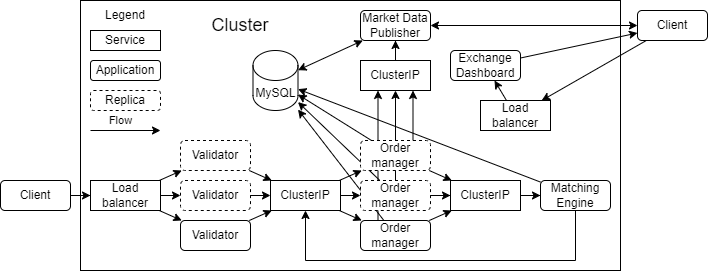

The diagram above was exported from draw.io. Its source (the exported page's mxGraphModel, read from the mxfile embedded in the PNG):
<mxGraphModel dx="795" dy="548" grid="1" gridSize="10" guides="1" tooltips="1" connect="1" arrows="1" fold="1" page="1" pageScale="1" pageWidth="827" pageHeight="1169" math="0" shadow="0">
  <root>
    <mxCell id="0" />
    <mxCell id="1" parent="0" />
    <mxCell id="X3iIzD8OFkBA2CY4n_os-1" value="" style="rounded=0;whiteSpace=wrap;html=1;" parent="1" vertex="1">
      <mxGeometry x="200" y="200" width="540" height="270" as="geometry" />
    </mxCell>
    <mxCell id="LCqBcy6OJTTHLPrcikNc-4" value="" style="endArrow=classic;html=1;rounded=0;" edge="1" parent="1" source="X3iIzD8OFkBA2CY4n_os-13" target="LCqBcy6OJTTHLPrcikNc-1">
      <mxGeometry width="50" height="50" relative="1" as="geometry">
        <mxPoint x="505" y="350" as="sourcePoint" />
        <mxPoint x="446" y="307" as="targetPoint" />
      </mxGeometry>
    </mxCell>
    <mxCell id="LCqBcy6OJTTHLPrcikNc-5" value="" style="endArrow=classic;html=1;rounded=0;" edge="1" parent="1" source="X3iIzD8OFkBA2CY4n_os-15" target="LCqBcy6OJTTHLPrcikNc-1">
      <mxGeometry width="50" height="50" relative="1" as="geometry">
        <mxPoint x="509" y="390" as="sourcePoint" />
        <mxPoint x="427" y="314" as="targetPoint" />
      </mxGeometry>
    </mxCell>
    <mxCell id="X3iIzD8OFkBA2CY4n_os-2" value="&lt;font style=&quot;font-size: 18px;&quot;&gt;Cluster&lt;/font&gt;" style="text;html=1;align=center;verticalAlign=middle;whiteSpace=wrap;rounded=0;movable=1;resizable=1;rotatable=1;deletable=1;editable=1;locked=0;connectable=1;" parent="1" vertex="1">
      <mxGeometry x="330" y="210" width="60" height="30" as="geometry" />
    </mxCell>
    <mxCell id="X3iIzD8OFkBA2CY4n_os-3" style="edgeStyle=orthogonalEdgeStyle;rounded=0;orthogonalLoop=1;jettySize=auto;html=1;exitX=0.5;exitY=1;exitDx=0;exitDy=0;" parent="1" source="X3iIzD8OFkBA2CY4n_os-2" target="X3iIzD8OFkBA2CY4n_os-2" edge="1">
      <mxGeometry relative="1" as="geometry" />
    </mxCell>
    <mxCell id="X3iIzD8OFkBA2CY4n_os-4" value="Validator" style="rounded=1;whiteSpace=wrap;html=1;" parent="1" vertex="1">
      <mxGeometry x="300" y="420" width="70" height="30" as="geometry" />
    </mxCell>
    <mxCell id="X3iIzD8OFkBA2CY4n_os-5" value="Load balancer" style="rounded=0;whiteSpace=wrap;html=1;" parent="1" vertex="1">
      <mxGeometry x="210" y="380" width="70" height="30" as="geometry" />
    </mxCell>
    <mxCell id="X3iIzD8OFkBA2CY4n_os-8" value="Validator" style="rounded=1;whiteSpace=wrap;html=1;dashed=1;" parent="1" vertex="1">
      <mxGeometry x="300" y="380" width="70" height="30" as="geometry" />
    </mxCell>
    <mxCell id="X3iIzD8OFkBA2CY4n_os-9" value="Validator" style="rounded=1;whiteSpace=wrap;html=1;dashed=1;" parent="1" vertex="1">
      <mxGeometry x="300" y="340" width="70" height="30" as="geometry" />
    </mxCell>
    <mxCell id="X3iIzD8OFkBA2CY4n_os-10" value="" style="endArrow=classic;html=1;rounded=0;" parent="1" source="X3iIzD8OFkBA2CY4n_os-5" target="X3iIzD8OFkBA2CY4n_os-9" edge="1">
      <mxGeometry width="50" height="50" relative="1" as="geometry">
        <mxPoint x="30" y="460" as="sourcePoint" />
        <mxPoint x="80" y="410" as="targetPoint" />
      </mxGeometry>
    </mxCell>
    <mxCell id="X3iIzD8OFkBA2CY4n_os-11" value="" style="endArrow=classic;html=1;rounded=0;" parent="1" source="X3iIzD8OFkBA2CY4n_os-5" target="X3iIzD8OFkBA2CY4n_os-8" edge="1">
      <mxGeometry width="50" height="50" relative="1" as="geometry">
        <mxPoint x="289" y="390" as="sourcePoint" />
        <mxPoint x="311" y="380" as="targetPoint" />
      </mxGeometry>
    </mxCell>
    <mxCell id="X3iIzD8OFkBA2CY4n_os-12" value="" style="endArrow=classic;html=1;rounded=0;" parent="1" source="X3iIzD8OFkBA2CY4n_os-5" target="X3iIzD8OFkBA2CY4n_os-4" edge="1">
      <mxGeometry width="50" height="50" relative="1" as="geometry">
        <mxPoint x="290" y="405" as="sourcePoint" />
        <mxPoint x="310" y="405" as="targetPoint" />
      </mxGeometry>
    </mxCell>
    <mxCell id="X3iIzD8OFkBA2CY4n_os-27" style="edgeStyle=orthogonalEdgeStyle;rounded=0;orthogonalLoop=1;jettySize=auto;html=1;exitX=1;exitY=0.5;exitDx=0;exitDy=0;" parent="1" source="X3iIzD8OFkBA2CY4n_os-13" target="X3iIzD8OFkBA2CY4n_os-26" edge="1">
      <mxGeometry relative="1" as="geometry" />
    </mxCell>
    <mxCell id="X3iIzD8OFkBA2CY4n_os-43" style="edgeStyle=orthogonalEdgeStyle;rounded=0;orthogonalLoop=1;jettySize=auto;html=1;exitX=0.5;exitY=0;exitDx=0;exitDy=0;" parent="1" source="X3iIzD8OFkBA2CY4n_os-13" target="X3iIzD8OFkBA2CY4n_os-38" edge="1">
      <mxGeometry relative="1" as="geometry" />
    </mxCell>
    <mxCell id="X3iIzD8OFkBA2CY4n_os-44" style="edgeStyle=orthogonalEdgeStyle;rounded=0;orthogonalLoop=1;jettySize=auto;html=1;exitX=0.25;exitY=0;exitDx=0;exitDy=0;entryX=0.25;entryY=1;entryDx=0;entryDy=0;" parent="1" source="X3iIzD8OFkBA2CY4n_os-15" target="X3iIzD8OFkBA2CY4n_os-38" edge="1">
      <mxGeometry relative="1" as="geometry" />
    </mxCell>
    <mxCell id="X3iIzD8OFkBA2CY4n_os-13" value="Order manager" style="rounded=1;whiteSpace=wrap;html=1;dashed=1;" parent="1" vertex="1">
      <mxGeometry x="480" y="380" width="70" height="30" as="geometry" />
    </mxCell>
    <mxCell id="X3iIzD8OFkBA2CY4n_os-45" style="edgeStyle=orthogonalEdgeStyle;rounded=0;orthogonalLoop=1;jettySize=auto;html=1;exitX=0.75;exitY=0;exitDx=0;exitDy=0;entryX=0.75;entryY=1;entryDx=0;entryDy=0;" parent="1" source="X3iIzD8OFkBA2CY4n_os-14" target="X3iIzD8OFkBA2CY4n_os-38" edge="1">
      <mxGeometry relative="1" as="geometry" />
    </mxCell>
    <mxCell id="X3iIzD8OFkBA2CY4n_os-14" value="Order manager" style="rounded=1;whiteSpace=wrap;html=1;dashed=1;" parent="1" vertex="1">
      <mxGeometry x="480" y="340" width="70" height="30" as="geometry" />
    </mxCell>
    <mxCell id="X3iIzD8OFkBA2CY4n_os-15" value="Order manager" style="rounded=1;whiteSpace=wrap;html=1;" parent="1" vertex="1">
      <mxGeometry x="480" y="420" width="70" height="30" as="geometry" />
    </mxCell>
    <mxCell id="X3iIzD8OFkBA2CY4n_os-17" value="ClusterIP" style="rounded=0;whiteSpace=wrap;html=1;" parent="1" vertex="1">
      <mxGeometry x="390" y="380" width="70" height="30" as="geometry" />
    </mxCell>
    <mxCell id="X3iIzD8OFkBA2CY4n_os-20" value="" style="endArrow=classic;html=1;rounded=0;" parent="1" source="X3iIzD8OFkBA2CY4n_os-9" target="X3iIzD8OFkBA2CY4n_os-17" edge="1">
      <mxGeometry width="50" height="50" relative="1" as="geometry">
        <mxPoint x="50" y="420" as="sourcePoint" />
        <mxPoint x="100" y="370" as="targetPoint" />
      </mxGeometry>
    </mxCell>
    <mxCell id="X3iIzD8OFkBA2CY4n_os-21" value="" style="endArrow=classic;html=1;rounded=0;" parent="1" source="X3iIzD8OFkBA2CY4n_os-8" target="X3iIzD8OFkBA2CY4n_os-17" edge="1">
      <mxGeometry width="50" height="50" relative="1" as="geometry">
        <mxPoint x="379" y="380" as="sourcePoint" />
        <mxPoint x="401" y="390" as="targetPoint" />
      </mxGeometry>
    </mxCell>
    <mxCell id="X3iIzD8OFkBA2CY4n_os-22" value="" style="endArrow=classic;html=1;rounded=0;" parent="1" source="X3iIzD8OFkBA2CY4n_os-4" target="X3iIzD8OFkBA2CY4n_os-17" edge="1">
      <mxGeometry width="50" height="50" relative="1" as="geometry">
        <mxPoint x="370" y="399" as="sourcePoint" />
        <mxPoint x="400" y="402" as="targetPoint" />
      </mxGeometry>
    </mxCell>
    <mxCell id="X3iIzD8OFkBA2CY4n_os-23" value="" style="endArrow=classic;html=1;rounded=0;" parent="1" source="X3iIzD8OFkBA2CY4n_os-17" target="X3iIzD8OFkBA2CY4n_os-15" edge="1">
      <mxGeometry width="50" height="50" relative="1" as="geometry">
        <mxPoint x="379" y="430" as="sourcePoint" />
        <mxPoint x="401" y="420" as="targetPoint" />
      </mxGeometry>
    </mxCell>
    <mxCell id="X3iIzD8OFkBA2CY4n_os-24" value="" style="endArrow=classic;html=1;rounded=0;" parent="1" source="X3iIzD8OFkBA2CY4n_os-17" target="X3iIzD8OFkBA2CY4n_os-13" edge="1">
      <mxGeometry width="50" height="50" relative="1" as="geometry">
        <mxPoint x="469" y="420" as="sourcePoint" />
        <mxPoint x="491" y="430" as="targetPoint" />
      </mxGeometry>
    </mxCell>
    <mxCell id="X3iIzD8OFkBA2CY4n_os-25" value="" style="endArrow=classic;html=1;rounded=0;" parent="1" source="X3iIzD8OFkBA2CY4n_os-17" target="X3iIzD8OFkBA2CY4n_os-14" edge="1">
      <mxGeometry width="50" height="50" relative="1" as="geometry">
        <mxPoint x="470" y="405" as="sourcePoint" />
        <mxPoint x="490" y="405" as="targetPoint" />
      </mxGeometry>
    </mxCell>
    <mxCell id="X3iIzD8OFkBA2CY4n_os-36" style="edgeStyle=orthogonalEdgeStyle;rounded=0;orthogonalLoop=1;jettySize=auto;html=1;exitX=1;exitY=0.5;exitDx=0;exitDy=0;" parent="1" source="X3iIzD8OFkBA2CY4n_os-26" target="X3iIzD8OFkBA2CY4n_os-34" edge="1">
      <mxGeometry relative="1" as="geometry" />
    </mxCell>
    <mxCell id="X3iIzD8OFkBA2CY4n_os-26" value="ClusterIP" style="rounded=0;whiteSpace=wrap;html=1;" parent="1" vertex="1">
      <mxGeometry x="570" y="380" width="70" height="30" as="geometry" />
    </mxCell>
    <mxCell id="X3iIzD8OFkBA2CY4n_os-30" value="" style="endArrow=classic;html=1;rounded=0;" parent="1" source="X3iIzD8OFkBA2CY4n_os-14" target="X3iIzD8OFkBA2CY4n_os-26" edge="1">
      <mxGeometry width="50" height="50" relative="1" as="geometry">
        <mxPoint x="520" y="310" as="sourcePoint" />
        <mxPoint x="570" y="260" as="targetPoint" />
      </mxGeometry>
    </mxCell>
    <mxCell id="X3iIzD8OFkBA2CY4n_os-31" value="" style="endArrow=classic;html=1;rounded=0;" parent="1" source="X3iIzD8OFkBA2CY4n_os-15" target="X3iIzD8OFkBA2CY4n_os-26" edge="1">
      <mxGeometry width="50" height="50" relative="1" as="geometry">
        <mxPoint x="559" y="380" as="sourcePoint" />
        <mxPoint x="581" y="390" as="targetPoint" />
      </mxGeometry>
    </mxCell>
    <mxCell id="X3iIzD8OFkBA2CY4n_os-37" style="edgeStyle=orthogonalEdgeStyle;rounded=0;orthogonalLoop=1;jettySize=auto;html=1;exitX=0.5;exitY=1;exitDx=0;exitDy=0;" parent="1" source="X3iIzD8OFkBA2CY4n_os-34" target="X3iIzD8OFkBA2CY4n_os-17" edge="1">
      <mxGeometry relative="1" as="geometry">
        <Array as="points">
          <mxPoint x="695" y="460" />
          <mxPoint x="425" y="460" />
        </Array>
      </mxGeometry>
    </mxCell>
    <mxCell id="X3iIzD8OFkBA2CY4n_os-34" value="Matching Engine" style="rounded=1;whiteSpace=wrap;html=1;" parent="1" vertex="1">
      <mxGeometry x="660" y="380" width="70" height="30" as="geometry" />
    </mxCell>
    <mxCell id="X3iIzD8OFkBA2CY4n_os-48" style="edgeStyle=orthogonalEdgeStyle;rounded=0;orthogonalLoop=1;jettySize=auto;html=1;exitX=0.5;exitY=0;exitDx=0;exitDy=0;" parent="1" source="X3iIzD8OFkBA2CY4n_os-38" target="X3iIzD8OFkBA2CY4n_os-46" edge="1">
      <mxGeometry relative="1" as="geometry" />
    </mxCell>
    <mxCell id="X3iIzD8OFkBA2CY4n_os-38" value="ClusterIP" style="rounded=0;whiteSpace=wrap;html=1;" parent="1" vertex="1">
      <mxGeometry x="480" y="260" width="70" height="30" as="geometry" />
    </mxCell>
    <mxCell id="X3iIzD8OFkBA2CY4n_os-46" value="Market Data Publisher" style="rounded=1;whiteSpace=wrap;html=1;" parent="1" vertex="1">
      <mxGeometry x="480" y="210" width="70" height="30" as="geometry" />
    </mxCell>
    <mxCell id="X3iIzD8OFkBA2CY4n_os-49" value="Exchange Dashboard" style="rounded=1;whiteSpace=wrap;html=1;" parent="1" vertex="1">
      <mxGeometry x="570" y="250" width="70" height="30" as="geometry" />
    </mxCell>
    <mxCell id="X3iIzD8OFkBA2CY4n_os-55" style="edgeStyle=orthogonalEdgeStyle;rounded=0;orthogonalLoop=1;jettySize=auto;html=1;startArrow=classic;startFill=1;" parent="1" source="X3iIzD8OFkBA2CY4n_os-51" target="X3iIzD8OFkBA2CY4n_os-46" edge="1">
      <mxGeometry relative="1" as="geometry" />
    </mxCell>
    <mxCell id="X3iIzD8OFkBA2CY4n_os-51" value="Client" style="rounded=1;whiteSpace=wrap;html=1;" parent="1" vertex="1">
      <mxGeometry x="757" y="210" width="70" height="30" as="geometry" />
    </mxCell>
    <mxCell id="X3iIzD8OFkBA2CY4n_os-54" value="" style="endArrow=classic;html=1;rounded=0;" parent="1" source="X3iIzD8OFkBA2CY4n_os-49" target="X3iIzD8OFkBA2CY4n_os-51" edge="1">
      <mxGeometry width="50" height="50" relative="1" as="geometry">
        <mxPoint x="760" y="350" as="sourcePoint" />
        <mxPoint x="810" y="300" as="targetPoint" />
      </mxGeometry>
    </mxCell>
    <mxCell id="X3iIzD8OFkBA2CY4n_os-58" style="edgeStyle=orthogonalEdgeStyle;rounded=0;orthogonalLoop=1;jettySize=auto;html=1;" parent="1" source="X3iIzD8OFkBA2CY4n_os-56" target="X3iIzD8OFkBA2CY4n_os-5" edge="1">
      <mxGeometry relative="1" as="geometry" />
    </mxCell>
    <mxCell id="X3iIzD8OFkBA2CY4n_os-56" value="Client" style="rounded=1;whiteSpace=wrap;html=1;" parent="1" vertex="1">
      <mxGeometry x="120" y="380" width="70" height="30" as="geometry" />
    </mxCell>
    <mxCell id="X3iIzD8OFkBA2CY4n_os-59" value="Load balancer" style="rounded=0;whiteSpace=wrap;html=1;" parent="1" vertex="1">
      <mxGeometry x="600" y="300" width="70" height="30" as="geometry" />
    </mxCell>
    <mxCell id="X3iIzD8OFkBA2CY4n_os-61" value="" style="endArrow=classic;html=1;rounded=0;" parent="1" source="X3iIzD8OFkBA2CY4n_os-51" target="X3iIzD8OFkBA2CY4n_os-59" edge="1">
      <mxGeometry width="50" height="50" relative="1" as="geometry">
        <mxPoint x="650" y="268" as="sourcePoint" />
        <mxPoint x="780" y="242" as="targetPoint" />
      </mxGeometry>
    </mxCell>
    <mxCell id="X3iIzD8OFkBA2CY4n_os-62" value="" style="endArrow=classic;html=1;rounded=0;" parent="1" source="X3iIzD8OFkBA2CY4n_os-59" target="X3iIzD8OFkBA2CY4n_os-49" edge="1">
      <mxGeometry width="50" height="50" relative="1" as="geometry">
        <mxPoint x="814" y="242" as="sourcePoint" />
        <mxPoint x="675" y="310" as="targetPoint" />
      </mxGeometry>
    </mxCell>
    <mxCell id="X3iIzD8OFkBA2CY4n_os-63" value="Service" style="rounded=0;whiteSpace=wrap;html=1;" parent="1" vertex="1">
      <mxGeometry x="210" y="230" width="70" height="20" as="geometry" />
    </mxCell>
    <mxCell id="X3iIzD8OFkBA2CY4n_os-64" value="Application" style="rounded=1;whiteSpace=wrap;html=1;" parent="1" vertex="1">
      <mxGeometry x="210" y="260" width="70" height="20" as="geometry" />
    </mxCell>
    <mxCell id="X3iIzD8OFkBA2CY4n_os-65" value="Replica" style="rounded=1;whiteSpace=wrap;html=1;dashed=1;" parent="1" vertex="1">
      <mxGeometry x="210" y="290" width="70" height="20" as="geometry" />
    </mxCell>
    <mxCell id="X3iIzD8OFkBA2CY4n_os-66" value="" style="endArrow=classic;html=1;rounded=0;" parent="1" edge="1">
      <mxGeometry width="50" height="50" relative="1" as="geometry">
        <mxPoint x="210" y="330" as="sourcePoint" />
        <mxPoint x="280" y="330" as="targetPoint" />
      </mxGeometry>
    </mxCell>
    <mxCell id="X3iIzD8OFkBA2CY4n_os-67" value="Flow" style="edgeLabel;html=1;align=center;verticalAlign=middle;resizable=0;points=[];" parent="X3iIzD8OFkBA2CY4n_os-66" vertex="1" connectable="0">
      <mxGeometry x="0.1429" y="-2" relative="1" as="geometry">
        <mxPoint x="-10" y="-12" as="offset" />
      </mxGeometry>
    </mxCell>
    <mxCell id="LCqBcy6OJTTHLPrcikNc-1" value="MySQL" style="shape=cylinder3;whiteSpace=wrap;html=1;boundedLbl=1;backgroundOutline=1;size=15;" vertex="1" parent="1">
      <mxGeometry x="372.5" y="250" width="45" height="60" as="geometry" />
    </mxCell>
    <mxCell id="LCqBcy6OJTTHLPrcikNc-3" value="" style="endArrow=classic;html=1;rounded=0;" edge="1" parent="1" source="X3iIzD8OFkBA2CY4n_os-14" target="LCqBcy6OJTTHLPrcikNc-1">
      <mxGeometry width="50" height="50" relative="1" as="geometry">
        <mxPoint x="450" y="420" as="sourcePoint" />
        <mxPoint x="500" y="370" as="targetPoint" />
      </mxGeometry>
    </mxCell>
    <mxCell id="LCqBcy6OJTTHLPrcikNc-6" value="" style="endArrow=classic;html=1;rounded=0;" edge="1" parent="1" source="X3iIzD8OFkBA2CY4n_os-34" target="LCqBcy6OJTTHLPrcikNc-1">
      <mxGeometry width="50" height="50" relative="1" as="geometry">
        <mxPoint x="505" y="350" as="sourcePoint" />
        <mxPoint x="446" y="307" as="targetPoint" />
      </mxGeometry>
    </mxCell>
    <mxCell id="LCqBcy6OJTTHLPrcikNc-7" value="" style="endArrow=classic;html=1;rounded=0;startArrow=classic;startFill=1;" edge="1" parent="1" source="X3iIzD8OFkBA2CY4n_os-46" target="LCqBcy6OJTTHLPrcikNc-1">
      <mxGeometry width="50" height="50" relative="1" as="geometry">
        <mxPoint x="670" y="391" as="sourcePoint" />
        <mxPoint x="446" y="299" as="targetPoint" />
      </mxGeometry>
    </mxCell>
    <mxCell id="LCqBcy6OJTTHLPrcikNc-8" value="Legend" style="text;html=1;align=center;verticalAlign=middle;whiteSpace=wrap;rounded=0;" vertex="1" parent="1">
      <mxGeometry x="215" y="200" width="60" height="30" as="geometry" />
    </mxCell>
  </root>
</mxGraphModel>